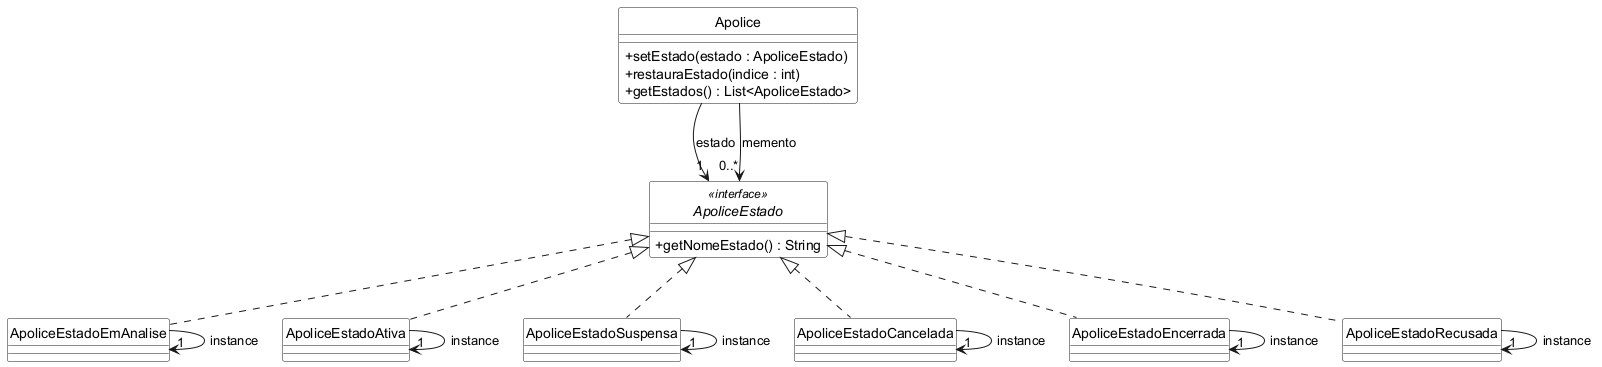

The diagram above was rendered by PlantUML. Its source (embedded in the PNG):
@startuml
skinparam monochrome true
skinparam style strictuml
skinparam classBackgroundColor White
skinparam backgroundColor White
skinparam shadowing false
skinparam classAttributeIconSize 0

class Apolice {
  + setEstado(estado : ApoliceEstado)
  + restauraEstado(indice : int)
  + getEstados() : List<ApoliceEstado>
}

interface ApoliceEstado <<interface>> {
  + getNomeEstado() : String
}

class ApoliceEstadoEmAnalise {
}

class ApoliceEstadoAtiva {
}

class ApoliceEstadoSuspensa {
}

class ApoliceEstadoCancelada {
}

class ApoliceEstadoEncerrada {
}

class ApoliceEstadoRecusada {
}

Apolice --> "1" ApoliceEstado : estado
Apolice --> "0..*" ApoliceEstado : memento
ApoliceEstado <|.. ApoliceEstadoEmAnalise
ApoliceEstado <|.. ApoliceEstadoAtiva
ApoliceEstado <|.. ApoliceEstadoSuspensa
ApoliceEstado <|.. ApoliceEstadoCancelada
ApoliceEstado <|.. ApoliceEstadoEncerrada
ApoliceEstado <|.. ApoliceEstadoRecusada
ApoliceEstadoEmAnalise --> "1" ApoliceEstadoEmAnalise : instance
ApoliceEstadoAtiva --> "1" ApoliceEstadoAtiva : instance
ApoliceEstadoSuspensa --> "1" ApoliceEstadoSuspensa : instance
ApoliceEstadoCancelada --> "1" ApoliceEstadoCancelada : instance
ApoliceEstadoEncerrada --> "1" ApoliceEstadoEncerrada : instance
ApoliceEstadoRecusada --> "1" ApoliceEstadoRecusada : instance
@enduml